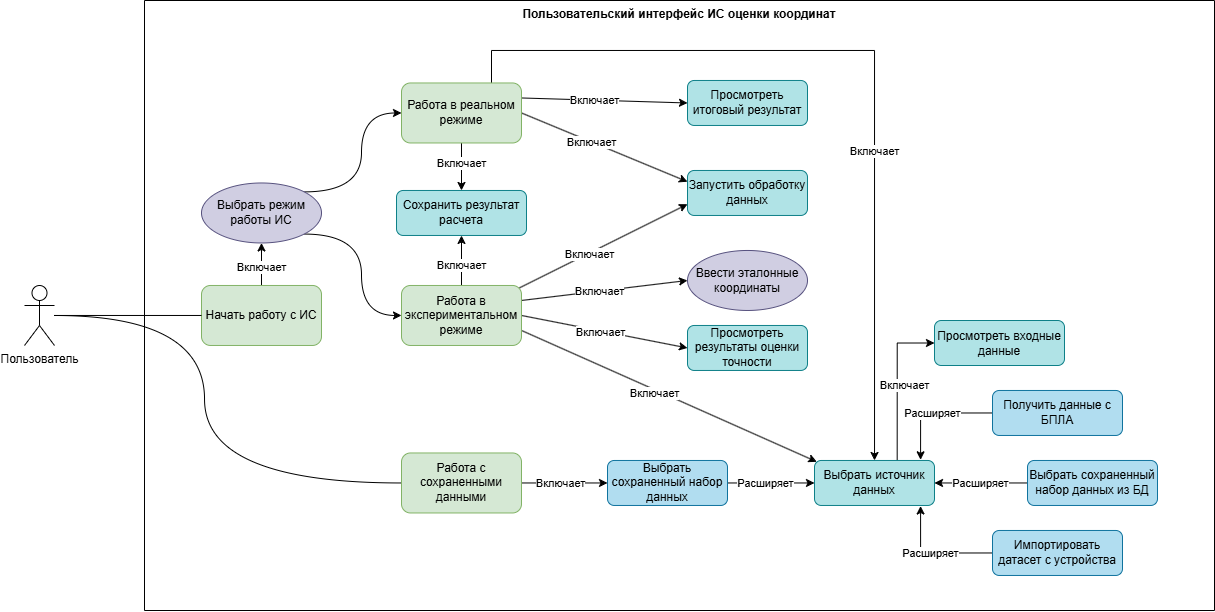

The diagram above was exported from draw.io. Its source (the exported page's mxGraphModel, read from the mxfile embedded in the PNG):
<mxGraphModel dx="1417" dy="789" grid="1" gridSize="10" guides="1" tooltips="1" connect="1" arrows="1" fold="1" page="1" pageScale="1" pageWidth="827" pageHeight="1169" math="0" shadow="0">
  <root>
    <mxCell id="0" />
    <mxCell id="1" parent="0" />
    <mxCell id="su9qgpkYU5APjiFw_QIb-1" parent="1" style="shape=umlActor;verticalLabelPosition=bottom;verticalAlign=top;html=1;" value="Пользователь" vertex="1">
      <mxGeometry height="60" width="30" x="120" y="485" as="geometry" />
    </mxCell>
    <mxCell id="su9qgpkYU5APjiFw_QIb-3" parent="1" style="swimlane;startSize=0;verticalAlign=top;" value="Пользовательский интерфейс ИС оценки координат" vertex="1">
      <mxGeometry height="610" width="1070" x="240" y="200" as="geometry" />
    </mxCell>
    <mxCell id="su9qgpkYU5APjiFw_QIb-6" edge="1" parent="su9qgpkYU5APjiFw_QIb-3" source="su9qgpkYU5APjiFw_QIb-2" style="edgeStyle=orthogonalEdgeStyle;rounded=0;orthogonalLoop=1;jettySize=auto;html=1;exitX=1;exitY=0.5;exitDx=0;exitDy=0;entryX=0;entryY=0.5;entryDx=0;entryDy=0;" target="su9qgpkYU5APjiFw_QIb-5">
      <mxGeometry relative="1" as="geometry" />
    </mxCell>
    <mxCell id="su9qgpkYU5APjiFw_QIb-7" connectable="0" parent="su9qgpkYU5APjiFw_QIb-6" style="edgeLabel;html=1;align=center;verticalAlign=middle;resizable=0;points=[];" value="Включает" vertex="1">
      <mxGeometry relative="1" x="0.255" as="geometry">
        <mxPoint x="-15" as="offset" />
      </mxGeometry>
    </mxCell>
    <mxCell id="su9qgpkYU5APjiFw_QIb-2" parent="su9qgpkYU5APjiFw_QIb-3" style="rounded=1;whiteSpace=wrap;html=1;fillColor=#d5e8d4;strokeColor=#82b366;" value="Работа с сохраненными данными" vertex="1">
      <mxGeometry height="60" width="120" x="257" y="452.47" as="geometry" />
    </mxCell>
    <mxCell id="su9qgpkYU5APjiFw_QIb-25" edge="1" parent="su9qgpkYU5APjiFw_QIb-3" source="su9qgpkYU5APjiFw_QIb-5" style="edgeStyle=orthogonalEdgeStyle;rounded=0;orthogonalLoop=1;jettySize=auto;html=1;exitX=1;exitY=0.5;exitDx=0;exitDy=0;entryX=0;entryY=0.5;entryDx=0;entryDy=0;" target="su9qgpkYU5APjiFw_QIb-9">
      <mxGeometry relative="1" as="geometry" />
    </mxCell>
    <mxCell id="su9qgpkYU5APjiFw_QIb-26" connectable="0" parent="su9qgpkYU5APjiFw_QIb-25" style="edgeLabel;html=1;align=center;verticalAlign=middle;resizable=0;points=[];" value="Расширяет" vertex="1">
      <mxGeometry relative="1" x="-0.1225" as="geometry">
        <mxPoint as="offset" />
      </mxGeometry>
    </mxCell>
    <mxCell id="su9qgpkYU5APjiFw_QIb-5" parent="su9qgpkYU5APjiFw_QIb-3" style="rounded=1;whiteSpace=wrap;html=1;fillColor=#b1ddf0;strokeColor=#10739e;" value="Выбрать сохраненный набор данных" vertex="1">
      <mxGeometry height="45" width="120" x="463" y="459.97" as="geometry" />
    </mxCell>
    <mxCell id="su9qgpkYU5APjiFw_QIb-70" edge="1" parent="su9qgpkYU5APjiFw_QIb-3" source="su9qgpkYU5APjiFw_QIb-9" style="edgeStyle=orthogonalEdgeStyle;rounded=0;orthogonalLoop=1;jettySize=auto;html=1;exitX=0.689;exitY=0;exitDx=0;exitDy=0;entryX=0;entryY=0.5;entryDx=0;entryDy=0;exitPerimeter=0;" target="su9qgpkYU5APjiFw_QIb-63">
      <mxGeometry relative="1" as="geometry" />
    </mxCell>
    <mxCell id="su9qgpkYU5APjiFw_QIb-71" connectable="0" parent="su9qgpkYU5APjiFw_QIb-70" style="edgeLabel;html=1;align=center;verticalAlign=middle;resizable=0;points=[];" value="Включает" vertex="1">
      <mxGeometry relative="1" x="-0.0283" y="-1" as="geometry">
        <mxPoint x="6" as="offset" />
      </mxGeometry>
    </mxCell>
    <mxCell id="su9qgpkYU5APjiFw_QIb-9" parent="su9qgpkYU5APjiFw_QIb-3" style="rounded=1;whiteSpace=wrap;html=1;fillColor=#b0e3e6;strokeColor=#0e8088;" value="Выбрать источник данных" vertex="1">
      <mxGeometry height="45" width="120" x="670" y="459.97" as="geometry" />
    </mxCell>
    <mxCell id="su9qgpkYU5APjiFw_QIb-13" edge="1" parent="su9qgpkYU5APjiFw_QIb-3" source="su9qgpkYU5APjiFw_QIb-10" style="edgeStyle=orthogonalEdgeStyle;rounded=0;orthogonalLoop=1;jettySize=auto;html=1;exitX=0;exitY=0.5;exitDx=0;exitDy=0;entryX=0.884;entryY=-0.015;entryDx=0;entryDy=0;entryPerimeter=0;" target="su9qgpkYU5APjiFw_QIb-9">
      <mxGeometry relative="1" as="geometry" />
    </mxCell>
    <mxCell id="su9qgpkYU5APjiFw_QIb-16" connectable="0" parent="su9qgpkYU5APjiFw_QIb-13" style="edgeLabel;html=1;align=center;verticalAlign=middle;resizable=0;points=[];" value="Расширяет" vertex="1">
      <mxGeometry relative="1" x="0.0285" as="geometry">
        <mxPoint as="offset" />
      </mxGeometry>
    </mxCell>
    <mxCell id="su9qgpkYU5APjiFw_QIb-10" parent="su9qgpkYU5APjiFw_QIb-3" style="rounded=1;whiteSpace=wrap;html=1;fillColor=#b1ddf0;strokeColor=#10739e;" value="Получить данные с БПЛА" vertex="1">
      <mxGeometry height="45" width="130" x="848" y="389.97" as="geometry" />
    </mxCell>
    <mxCell id="su9qgpkYU5APjiFw_QIb-14" edge="1" parent="su9qgpkYU5APjiFw_QIb-3" source="su9qgpkYU5APjiFw_QIb-11" style="edgeStyle=orthogonalEdgeStyle;rounded=0;orthogonalLoop=1;jettySize=auto;html=1;exitX=0;exitY=0.5;exitDx=0;exitDy=0;entryX=1;entryY=0.5;entryDx=0;entryDy=0;" target="su9qgpkYU5APjiFw_QIb-9">
      <mxGeometry relative="1" as="geometry" />
    </mxCell>
    <mxCell id="su9qgpkYU5APjiFw_QIb-17" connectable="0" parent="su9qgpkYU5APjiFw_QIb-14" style="edgeLabel;html=1;align=center;verticalAlign=middle;resizable=0;points=[];" value="Расширяет" vertex="1">
      <mxGeometry relative="1" x="0.0194" as="geometry">
        <mxPoint as="offset" />
      </mxGeometry>
    </mxCell>
    <mxCell id="su9qgpkYU5APjiFw_QIb-11" parent="su9qgpkYU5APjiFw_QIb-3" style="rounded=1;whiteSpace=wrap;html=1;fillColor=#b1ddf0;strokeColor=#10739e;" value="Выбрать сохраненный набор данных из БД" vertex="1">
      <mxGeometry height="45" width="130" x="883" y="459.97" as="geometry" />
    </mxCell>
    <mxCell id="su9qgpkYU5APjiFw_QIb-15" edge="1" parent="su9qgpkYU5APjiFw_QIb-3" source="su9qgpkYU5APjiFw_QIb-12" style="edgeStyle=orthogonalEdgeStyle;rounded=0;orthogonalLoop=1;jettySize=auto;html=1;exitX=0;exitY=0.5;exitDx=0;exitDy=0;entryX=0.884;entryY=1.012;entryDx=0;entryDy=0;entryPerimeter=0;" target="su9qgpkYU5APjiFw_QIb-9">
      <mxGeometry relative="1" as="geometry" />
    </mxCell>
    <mxCell id="su9qgpkYU5APjiFw_QIb-18" connectable="0" parent="su9qgpkYU5APjiFw_QIb-15" style="edgeLabel;html=1;align=center;verticalAlign=middle;resizable=0;points=[];" value="Расширяет" vertex="1">
      <mxGeometry relative="1" x="0.0829" y="1" as="geometry">
        <mxPoint x="2" y="-1" as="offset" />
      </mxGeometry>
    </mxCell>
    <mxCell id="su9qgpkYU5APjiFw_QIb-12" parent="su9qgpkYU5APjiFw_QIb-3" style="rounded=1;whiteSpace=wrap;html=1;fillColor=#b1ddf0;strokeColor=#10739e;" value="Импортировать датасет с устройства" vertex="1">
      <mxGeometry height="45" width="130" x="848" y="529.97" as="geometry" />
    </mxCell>
    <mxCell id="su9qgpkYU5APjiFw_QIb-30" edge="1" parent="su9qgpkYU5APjiFw_QIb-3" source="su9qgpkYU5APjiFw_QIb-21" style="rounded=0;orthogonalLoop=1;jettySize=auto;html=1;exitX=1;exitY=0.25;exitDx=0;exitDy=0;entryX=0;entryY=0.5;entryDx=0;entryDy=0;" target="su9qgpkYU5APjiFw_QIb-27">
      <mxGeometry relative="1" as="geometry" />
    </mxCell>
    <mxCell id="su9qgpkYU5APjiFw_QIb-40" connectable="0" parent="su9qgpkYU5APjiFw_QIb-30" style="edgeLabel;html=1;align=center;verticalAlign=middle;resizable=0;points=[];" value="Включает" vertex="1">
      <mxGeometry relative="1" x="-0.0612" as="geometry">
        <mxPoint as="offset" />
      </mxGeometry>
    </mxCell>
    <mxCell id="su9qgpkYU5APjiFw_QIb-31" edge="1" parent="su9qgpkYU5APjiFw_QIb-3" source="su9qgpkYU5APjiFw_QIb-21" style="rounded=0;orthogonalLoop=1;jettySize=auto;html=1;exitX=1;exitY=0.5;exitDx=0;exitDy=0;entryX=0;entryY=0.5;entryDx=0;entryDy=0;" target="su9qgpkYU5APjiFw_QIb-29">
      <mxGeometry relative="1" as="geometry" />
    </mxCell>
    <mxCell id="su9qgpkYU5APjiFw_QIb-39" connectable="0" parent="su9qgpkYU5APjiFw_QIb-31" style="edgeLabel;html=1;align=center;verticalAlign=middle;resizable=0;points=[];" value="Включает" vertex="1">
      <mxGeometry relative="1" x="-0.0494" y="-1" as="geometry">
        <mxPoint as="offset" />
      </mxGeometry>
    </mxCell>
    <mxCell id="su9qgpkYU5APjiFw_QIb-34" edge="1" parent="su9qgpkYU5APjiFw_QIb-3" source="su9qgpkYU5APjiFw_QIb-21" style="rounded=0;orthogonalLoop=1;jettySize=auto;html=1;exitX=0.976;exitY=0.047;exitDx=0;exitDy=0;entryX=0;entryY=0.75;entryDx=0;entryDy=0;exitPerimeter=0;" target="su9qgpkYU5APjiFw_QIb-33">
      <mxGeometry relative="1" as="geometry" />
    </mxCell>
    <mxCell id="su9qgpkYU5APjiFw_QIb-41" connectable="0" parent="su9qgpkYU5APjiFw_QIb-34" style="edgeLabel;html=1;align=center;verticalAlign=middle;resizable=0;points=[];" value="Включает" vertex="1">
      <mxGeometry relative="1" x="-0.1634" y="-1" as="geometry">
        <mxPoint as="offset" />
      </mxGeometry>
    </mxCell>
    <mxCell id="su9qgpkYU5APjiFw_QIb-37" edge="1" parent="su9qgpkYU5APjiFw_QIb-3" source="su9qgpkYU5APjiFw_QIb-21" style="rounded=0;orthogonalLoop=1;jettySize=auto;html=1;exitX=1;exitY=0.75;exitDx=0;exitDy=0;entryX=0.019;entryY=0.029;entryDx=0;entryDy=0;entryPerimeter=0;" target="su9qgpkYU5APjiFw_QIb-9">
      <mxGeometry relative="1" as="geometry" />
    </mxCell>
    <mxCell id="su9qgpkYU5APjiFw_QIb-38" connectable="0" parent="su9qgpkYU5APjiFw_QIb-37" style="edgeLabel;html=1;align=center;verticalAlign=middle;resizable=0;points=[];" value="Включает" vertex="1">
      <mxGeometry relative="1" x="-0.0902" y="-3" as="geometry">
        <mxPoint as="offset" />
      </mxGeometry>
    </mxCell>
    <mxCell id="su9qgpkYU5APjiFw_QIb-57" edge="1" parent="su9qgpkYU5APjiFw_QIb-3" source="su9qgpkYU5APjiFw_QIb-21" style="edgeStyle=orthogonalEdgeStyle;rounded=0;orthogonalLoop=1;jettySize=auto;html=1;exitX=0.5;exitY=0;exitDx=0;exitDy=0;entryX=0.5;entryY=1;entryDx=0;entryDy=0;" target="su9qgpkYU5APjiFw_QIb-55">
      <mxGeometry relative="1" as="geometry" />
    </mxCell>
    <mxCell id="su9qgpkYU5APjiFw_QIb-59" connectable="0" parent="su9qgpkYU5APjiFw_QIb-57" style="edgeLabel;html=1;align=center;verticalAlign=middle;resizable=0;points=[];" value="Включает" vertex="1">
      <mxGeometry relative="1" x="-0.1621" as="geometry">
        <mxPoint as="offset" />
      </mxGeometry>
    </mxCell>
    <mxCell id="su9qgpkYU5APjiFw_QIb-21" parent="su9qgpkYU5APjiFw_QIb-3" style="rounded=1;whiteSpace=wrap;html=1;fillColor=#d5e8d4;strokeColor=#82b366;" value="Работа в экспериментальном режиме" vertex="1">
      <mxGeometry height="60" width="120" x="257" y="284.97" as="geometry" />
    </mxCell>
    <mxCell id="su9qgpkYU5APjiFw_QIb-35" edge="1" parent="su9qgpkYU5APjiFw_QIb-3" source="su9qgpkYU5APjiFw_QIb-22" style="rounded=0;orthogonalLoop=1;jettySize=auto;html=1;exitX=1;exitY=0.5;exitDx=0;exitDy=0;entryX=0;entryY=0.25;entryDx=0;entryDy=0;" target="su9qgpkYU5APjiFw_QIb-33">
      <mxGeometry relative="1" as="geometry" />
    </mxCell>
    <mxCell id="su9qgpkYU5APjiFw_QIb-43" connectable="0" parent="su9qgpkYU5APjiFw_QIb-35" style="edgeLabel;html=1;align=center;verticalAlign=middle;resizable=0;points=[];" value="Включает" vertex="1">
      <mxGeometry relative="1" x="-0.1612" as="geometry">
        <mxPoint as="offset" />
      </mxGeometry>
    </mxCell>
    <mxCell id="su9qgpkYU5APjiFw_QIb-36" edge="1" parent="su9qgpkYU5APjiFw_QIb-3" source="su9qgpkYU5APjiFw_QIb-22" style="rounded=0;orthogonalLoop=1;jettySize=auto;html=1;exitX=1;exitY=0.25;exitDx=0;exitDy=0;entryX=0;entryY=0.5;entryDx=0;entryDy=0;" target="su9qgpkYU5APjiFw_QIb-32">
      <mxGeometry relative="1" as="geometry" />
    </mxCell>
    <mxCell id="su9qgpkYU5APjiFw_QIb-42" connectable="0" parent="su9qgpkYU5APjiFw_QIb-36" style="edgeLabel;html=1;align=center;verticalAlign=middle;resizable=0;points=[];" value="Включает" vertex="1">
      <mxGeometry relative="1" x="-0.1276" as="geometry">
        <mxPoint as="offset" />
      </mxGeometry>
    </mxCell>
    <mxCell id="su9qgpkYU5APjiFw_QIb-53" edge="1" parent="su9qgpkYU5APjiFw_QIb-3" source="su9qgpkYU5APjiFw_QIb-22" style="edgeStyle=orthogonalEdgeStyle;rounded=0;orthogonalLoop=1;jettySize=auto;html=1;exitX=0.75;exitY=0;exitDx=0;exitDy=0;" target="su9qgpkYU5APjiFw_QIb-9">
      <mxGeometry relative="1" as="geometry">
        <Array as="points">
          <mxPoint x="347" y="49.97" />
          <mxPoint x="730" y="49.97" />
        </Array>
      </mxGeometry>
    </mxCell>
    <mxCell id="su9qgpkYU5APjiFw_QIb-54" connectable="0" parent="su9qgpkYU5APjiFw_QIb-53" style="edgeLabel;html=1;align=center;verticalAlign=middle;resizable=0;points=[];" value="Включает" vertex="1">
      <mxGeometry relative="1" x="0.2507" as="geometry">
        <mxPoint as="offset" />
      </mxGeometry>
    </mxCell>
    <mxCell id="su9qgpkYU5APjiFw_QIb-56" edge="1" parent="su9qgpkYU5APjiFw_QIb-3" source="su9qgpkYU5APjiFw_QIb-22" style="edgeStyle=orthogonalEdgeStyle;rounded=0;orthogonalLoop=1;jettySize=auto;html=1;exitX=0.5;exitY=1;exitDx=0;exitDy=0;entryX=0.5;entryY=0;entryDx=0;entryDy=0;" target="su9qgpkYU5APjiFw_QIb-55">
      <mxGeometry relative="1" as="geometry" />
    </mxCell>
    <mxCell id="su9qgpkYU5APjiFw_QIb-58" connectable="0" parent="su9qgpkYU5APjiFw_QIb-56" style="edgeLabel;html=1;align=center;verticalAlign=middle;resizable=0;points=[];" value="Включает" vertex="1">
      <mxGeometry relative="1" x="-0.16" as="geometry">
        <mxPoint as="offset" />
      </mxGeometry>
    </mxCell>
    <mxCell id="su9qgpkYU5APjiFw_QIb-22" parent="su9qgpkYU5APjiFw_QIb-3" style="rounded=1;whiteSpace=wrap;html=1;fillColor=#d5e8d4;strokeColor=#82b366;" value="Работа в реальном режиме" vertex="1">
      <mxGeometry height="60" width="120" x="257" y="82.47" as="geometry" />
    </mxCell>
    <mxCell id="su9qgpkYU5APjiFw_QIb-27" parent="su9qgpkYU5APjiFw_QIb-3" style="ellipse;whiteSpace=wrap;html=1;fillColor=#d0cee2;strokeColor=#56517e;" value="Ввести эталонные&lt;div&gt;координаты&lt;/div&gt;" vertex="1">
      <mxGeometry height="60" width="120" x="543" y="249.97" as="geometry" />
    </mxCell>
    <mxCell id="su9qgpkYU5APjiFw_QIb-29" parent="su9qgpkYU5APjiFw_QIb-3" style="rounded=1;whiteSpace=wrap;html=1;fillColor=#b0e3e6;strokeColor=#0e8088;" value="Просмотреть результаты оценки точности" vertex="1">
      <mxGeometry height="45" width="120" x="543" y="324.97" as="geometry" />
    </mxCell>
    <mxCell id="su9qgpkYU5APjiFw_QIb-32" parent="su9qgpkYU5APjiFw_QIb-3" style="rounded=1;whiteSpace=wrap;html=1;fillColor=#b0e3e6;strokeColor=#0e8088;" value="Просмотреть итоговый результат" vertex="1">
      <mxGeometry height="45" width="120" x="543" y="79.97" as="geometry" />
    </mxCell>
    <mxCell id="su9qgpkYU5APjiFw_QIb-33" parent="su9qgpkYU5APjiFw_QIb-3" style="rounded=1;whiteSpace=wrap;html=1;fillColor=#b0e3e6;strokeColor=#0e8088;" value="Запустить обработку данных" vertex="1">
      <mxGeometry height="45" width="120" x="543" y="169.97" as="geometry" />
    </mxCell>
    <mxCell id="su9qgpkYU5APjiFw_QIb-66" edge="1" parent="su9qgpkYU5APjiFw_QIb-3" source="su9qgpkYU5APjiFw_QIb-44" style="edgeStyle=orthogonalEdgeStyle;rounded=0;orthogonalLoop=1;jettySize=auto;html=1;exitX=0.5;exitY=0;exitDx=0;exitDy=0;entryX=0.5;entryY=1;entryDx=0;entryDy=0;" target="su9qgpkYU5APjiFw_QIb-73">
      <mxGeometry relative="1" as="geometry">
        <mxPoint x="117.00000000000023" y="242.47000000000003" as="targetPoint" />
      </mxGeometry>
    </mxCell>
    <mxCell id="su9qgpkYU5APjiFw_QIb-67" connectable="0" parent="su9qgpkYU5APjiFw_QIb-66" style="edgeLabel;html=1;align=center;verticalAlign=middle;resizable=0;points=[];" value="Включает" vertex="1">
      <mxGeometry relative="1" x="-0.1102" as="geometry">
        <mxPoint as="offset" />
      </mxGeometry>
    </mxCell>
    <mxCell id="su9qgpkYU5APjiFw_QIb-44" parent="su9qgpkYU5APjiFw_QIb-3" style="rounded=1;whiteSpace=wrap;html=1;fillColor=#d5e8d4;strokeColor=#82b366;" value="Начать работу с ИС" vertex="1">
      <mxGeometry height="60" width="120" x="57" y="284.97" as="geometry" />
    </mxCell>
    <mxCell id="su9qgpkYU5APjiFw_QIb-55" parent="su9qgpkYU5APjiFw_QIb-3" style="rounded=1;whiteSpace=wrap;html=1;fillColor=#b0e3e6;strokeColor=#0e8088;" value="Сохранить результат расчета" vertex="1">
      <mxGeometry height="45" width="130" x="252" y="189.97" as="geometry" />
    </mxCell>
    <mxCell id="su9qgpkYU5APjiFw_QIb-63" parent="su9qgpkYU5APjiFw_QIb-3" style="rounded=1;whiteSpace=wrap;html=1;fillColor=#b0e3e6;strokeColor=#0e8088;" value="Просмотреть входные данные" vertex="1">
      <mxGeometry height="45" width="130" x="790" y="320" as="geometry" />
    </mxCell>
    <mxCell id="su9qgpkYU5APjiFw_QIb-74" edge="1" parent="su9qgpkYU5APjiFw_QIb-3" source="su9qgpkYU5APjiFw_QIb-73" style="edgeStyle=orthogonalEdgeStyle;rounded=0;orthogonalLoop=1;jettySize=auto;html=1;exitX=1;exitY=0;exitDx=0;exitDy=0;entryX=0;entryY=0.5;entryDx=0;entryDy=0;curved=1;" target="su9qgpkYU5APjiFw_QIb-22">
      <mxGeometry relative="1" as="geometry" />
    </mxCell>
    <mxCell id="su9qgpkYU5APjiFw_QIb-75" edge="1" parent="su9qgpkYU5APjiFw_QIb-3" source="su9qgpkYU5APjiFw_QIb-73" style="edgeStyle=orthogonalEdgeStyle;rounded=0;orthogonalLoop=1;jettySize=auto;html=1;exitX=1;exitY=1;exitDx=0;exitDy=0;entryX=0;entryY=0.5;entryDx=0;entryDy=0;curved=1;" target="su9qgpkYU5APjiFw_QIb-21">
      <mxGeometry relative="1" as="geometry" />
    </mxCell>
    <mxCell id="su9qgpkYU5APjiFw_QIb-73" parent="su9qgpkYU5APjiFw_QIb-3" style="ellipse;whiteSpace=wrap;html=1;fillColor=#d0cee2;strokeColor=#56517e;" value="Выбрать режим работы ИС" vertex="1">
      <mxGeometry height="60" width="120" x="57" y="182.47000000000003" as="geometry" />
    </mxCell>
    <mxCell id="su9qgpkYU5APjiFw_QIb-23" edge="1" parent="1" source="su9qgpkYU5APjiFw_QIb-1" style="edgeStyle=orthogonalEdgeStyle;rounded=0;orthogonalLoop=1;jettySize=auto;html=1;entryX=0;entryY=0.5;entryDx=0;entryDy=0;curved=1;endArrow=none;endFill=0;" target="su9qgpkYU5APjiFw_QIb-44">
      <mxGeometry relative="1" as="geometry">
        <mxPoint x="210" y="520" as="sourcePoint" />
        <mxPoint x="354" y="687" as="targetPoint" />
      </mxGeometry>
    </mxCell>
    <mxCell id="su9qgpkYU5APjiFw_QIb-51" edge="1" parent="1" source="su9qgpkYU5APjiFw_QIb-1" style="edgeStyle=orthogonalEdgeStyle;rounded=0;orthogonalLoop=1;jettySize=auto;html=1;entryX=0;entryY=0.5;entryDx=0;entryDy=0;curved=1;endArrow=none;endFill=0;" target="su9qgpkYU5APjiFw_QIb-2">
      <mxGeometry relative="1" as="geometry">
        <Array as="points">
          <mxPoint x="300" y="515" />
          <mxPoint x="300" y="683" />
        </Array>
        <mxPoint x="270" y="410" as="sourcePoint" />
        <mxPoint x="420" y="410" as="targetPoint" />
      </mxGeometry>
    </mxCell>
  </root>
</mxGraphModel>